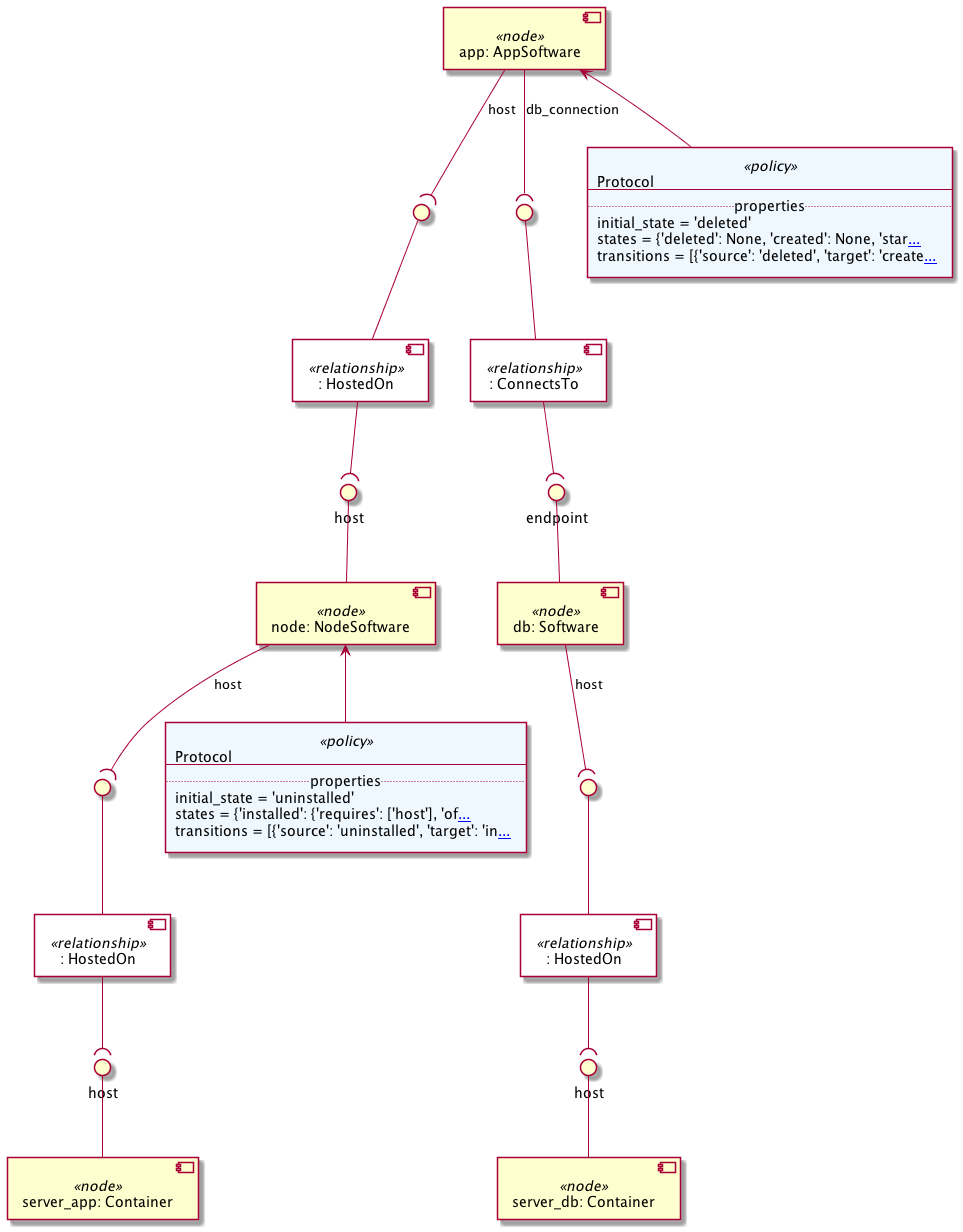

The diagram above was rendered by PlantUML. Its source (embedded in the PNG):
@startuml
skinparam componentStyle uml2
skinparam component {
  backgroundColor<<relationship>> White
}

component "app: AppSoftware" <<node>> as node_app
component ": HostedOn" <<relationship>> as node_app_host_relationship0
interface " " as node_app_host_relationship0_source
node_app_host_relationship0_source -- node_app_host_relationship0
node_app --( node_app_host_relationship0_source : host
component ": ConnectsTo" <<relationship>> as node_app_db_connection_relationship1
interface " " as node_app_db_connection_relationship1_source
node_app_db_connection_relationship1_source -- node_app_db_connection_relationship1
node_app --( node_app_db_connection_relationship1_source : db_connection

component "node: NodeSoftware" <<node>> as node_node
interface "host" as node_node_host
node_node_host -- node_node
component ": HostedOn" <<relationship>> as node_node_host_relationship0
interface " " as node_node_host_relationship0_source
node_node_host_relationship0_source -- node_node_host_relationship0
node_node --( node_node_host_relationship0_source : host

component "db: Software" <<node>> as node_db
interface "endpoint" as node_db_endpoint
node_db_endpoint -- node_db
component ": HostedOn" <<relationship>> as node_db_host_relationship0
interface " " as node_db_host_relationship0_source
node_db_host_relationship0_source -- node_db_host_relationship0
node_db --( node_db_host_relationship0_source : host

component "server_app: Container" <<node>> as node_server_app
interface "host" as node_server_app_host
node_server_app_host -- node_server_app

component "server_db: Container" <<node>> as node_server_db
interface "host" as node_server_db_host
node_server_db_host -- node_server_db

node_app_host_relationship0 --( node_node_host
node_app_db_connection_relationship1 --( node_db_endpoint
node_node_host_relationship0 --( node_server_app_host
node_db_host_relationship0 --( node_server_db_host
agent policy_app_protocol <<policy>> #AliceBlue [
Protocol
---
.. properties ..
initial_state = 'deleted'
states = {'deleted': None, 'created': None, 'star[[{deleted: None\ncreated: None\nstarted: \n  requires: \n    - 'host'\n    - 'db_connection'} ...]]
transitions = [{'source': 'deleted', 'target': 'create[[{- source: 'deleted'\n  target: 'created'\n  interface: 'my_interface'\n  operation: 'create'\n- source: 'created'\n  target: 'deleted'\n  interface: 'my_interface'\n  operation: 'delete'\n- source: 'created'\n  target: 'created'\n  requires: \n    - 'db_connection'\n  interface: 'my_interface'\n  operation: 'add_examples'\n- source: 'created'\n  target: 'started'\n  interface: 'my_interface'\n  operation: 'start'\n- source: 'started'\n  target: 'created'\n  interface: 'my_interface'\n  operation: 'stop'} ...]]
]
policy_app_protocol -up-> node_app
agent policy_nodejs_protocol <<policy>> #AliceBlue [
Protocol
---
.. properties ..
initial_state = 'uninstalled'
states = {'installed': {'requires': ['host'], 'of[[{installed: \n  requires: \n    - 'host'\n  offers: \n    - 'host'\nuninstalled: None} ...]]
transitions = [{'source': 'uninstalled', 'target': 'in[[{- source: 'uninstalled'\n  target: 'installed'\n  interface: 'my_interface'\n  operation: 'install'\n- source: 'installed'\n  target: 'uninstalled'\n  interface: 'my_interface'\n  operation: 'uninstall'} ...]]
]
policy_nodejs_protocol -up-> node_node
@enduml